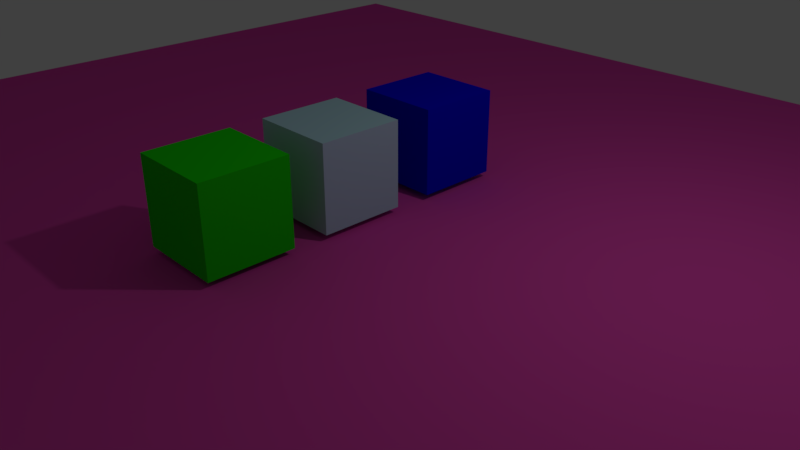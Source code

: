 # Source: blender-arduino-serail.blend  (saved by Blender 2.78.0; exported with 4.5.12 LTS)
import bpy
from mathutils import Matrix  # noqa: F401  (used for matrix-valued properties, if any)

bpy.ops.wm.read_factory_settings(use_empty=True)
scene = bpy.context.scene
scene.name = 'Scene'

# ---- collections
col_collection_1 = bpy.data.collections.new('Collection 1'); scene.collection.children.link(col_collection_1)

# ---- materials (node trees are filled in below, after node groups)
mat_material_003 = bpy.data.materials.new('Material.003')
mat_material_003.alpha_threshold = 0.0
mat_material_003.use_transparent_shadow = False
mat_material_003.diffuse_color = (0.8, 0.06789, 0.4522, 1.0)
mat_material_003.roughness = 0.5
mat_material = bpy.data.materials.new('Material')
mat_material.alpha_threshold = 0.0
mat_material.use_transparent_shadow = False
mat_material.diffuse_color = (0.4581, 0.71, 0.8, 1.0)
mat_material.roughness = 0.5
mat_material.line_color = (0.0, 0.0, 0.0, 1.0)
mat_material_001 = bpy.data.materials.new('Material.001')
mat_material_001.alpha_threshold = 0.0
mat_material_001.use_transparent_shadow = False
mat_material_001.diffuse_color = (0.01484, 0.8, 0.0, 1.0)
mat_material_001.roughness = 0.5
mat_material_001.line_color = (0.0, 0.0, 0.0, 1.0)
mat_material_002 = bpy.data.materials.new('Material.002')
mat_material_002.alpha_threshold = 0.0
mat_material_002.use_transparent_shadow = False
mat_material_002.diffuse_color = (0.001694, 0.0, 0.8, 1.0)
mat_material_002.roughness = 0.5
mat_material_002.line_color = (0.0, 0.0, 0.0, 1.0)

# ---- material node trees

# ---- world
world_world = bpy.data.worlds.new('World'); scene.world = world_world
world_world.color = (0.05088, 0.05088, 0.05088)
world_world.use_sun_shadow = False
world_world.sun_shadow_jitter_overblur = 0.0
world_world.cycles.sampling_method = 'MANUAL'

# ---- cameras
cam_camera = bpy.data.cameras.new('Camera')
cam_camera.clip_end = 100.0
cam_camera.lens = 35.0
cam_camera.sensor_width = 32.0
cam_camera.sensor_height = 18.0
cam_camera.ortho_scale = 7.314
cam_camera.dof.focus_distance = 0.0
cam_camera.dof.aperture_fstop = 128.0

# ---- lights
light_lamp = bpy.data.lights.new('Lamp', 'POINT')
light_lamp.transmission_factor = 0.0
light_lamp.cutoff_distance = 30.0
light_lamp.energy = 100.0
light_lamp.shadow_buffer_clip_start = 1.001
light_lamp.shadow_soft_size = 0.1
light_lamp.shadow_maximum_resolution = 0.006
light_lamp.use_absolute_resolution = True

# ---- meshes
me_plane = bpy.data.meshes.new('Plane')
me_plane.from_pydata([(-1.0, -1.0, 0.0), (1.0, -1.0, 0.0), (-1.0, 1.0, 0.0), (1.0, 1.0, 0.0)], [], [(0, 1, 3, 2)])
me_plane.materials.append(mat_material_003)
me_plane.use_remesh_preserve_volume = False
me_plane.use_remesh_preserve_attributes = False
me_plane.use_mirror_vertex_groups = False
me_plane.update()
me_cube = bpy.data.meshes.new('Cube')
me_cube.from_pydata([(1.0, 1.0, -1.0), (1.0, -1.0, -1.0), (-1.0, -1.0, -1.0), (-1.0, 1.0, -1.0), (1.0, 1.0, 1.0), (1.0, -1.0, 1.0), (-1.0, -1.0, 1.0), (-1.0, 1.0, 1.0)], [], [(0, 1, 2, 3), (4, 7, 6, 5), (0, 4, 5, 1), (1, 5, 6, 2), (2, 6, 7, 3), (4, 0, 3, 7)])
me_cube.materials.append(mat_material)
me_cube.use_remesh_preserve_volume = False
me_cube.use_remesh_preserve_attributes = False
me_cube.use_mirror_vertex_groups = False
me_cube.update()
me_cube_001 = bpy.data.meshes.new('Cube.001')
me_cube_001.from_pydata([(1.0, 1.0, -1.0), (1.0, -1.0, -1.0), (-1.0, -1.0, -1.0), (-1.0, 1.0, -1.0), (1.0, 1.0, 1.0), (1.0, -1.0, 1.0), (-1.0, -1.0, 1.0), (-1.0, 1.0, 1.0)], [], [(0, 1, 2, 3), (4, 7, 6, 5), (0, 4, 5, 1), (1, 5, 6, 2), (2, 6, 7, 3), (4, 0, 3, 7)])
me_cube_001.materials.append(mat_material_001)
me_cube_001.use_remesh_preserve_volume = False
me_cube_001.use_remesh_preserve_attributes = False
me_cube_001.use_mirror_vertex_groups = False
me_cube_001.update()
me_cube_002 = bpy.data.meshes.new('Cube.002')
me_cube_002.from_pydata([(1.0, 1.0, -1.0), (1.0, -1.0, -1.0), (-1.0, -1.0, -1.0), (-1.0, 1.0, -1.0), (1.0, 1.0, 1.0), (1.0, -1.0, 1.0), (-1.0, -1.0, 1.0), (-1.0, 1.0, 1.0)], [], [(0, 1, 2, 3), (4, 7, 6, 5), (0, 4, 5, 1), (1, 5, 6, 2), (2, 6, 7, 3), (4, 0, 3, 7)])
me_cube_002.materials.append(mat_material_002)
me_cube_002.use_remesh_preserve_volume = False
me_cube_002.use_remesh_preserve_attributes = False
me_cube_002.use_mirror_vertex_groups = False
me_cube_002.update()

# ---- objects
ob_plane = bpy.data.objects.new('Plane', me_plane)
ob_cube = bpy.data.objects.new('Cube', me_cube)
ob_lamp = bpy.data.objects.new('Lamp', light_lamp)
ob_camera = bpy.data.objects.new('Camera', cam_camera)
ob_cube_001 = bpy.data.objects.new('Cube.001', me_cube_001)
ob_cube_002 = bpy.data.objects.new('Cube.002', me_cube_002)

# ---- transforms, parenting, visibility, modifiers, constraints
ob_plane.location = (-0.05734, -0.6642, 0.7754)
ob_plane.scale = (8.165, 8.165, 8.165)
ob_plane.lineart.crease_threshold = 0.0
ob_cube.location = (0.0, -0.559, 1.41)
ob_cube.scale = (0.551, 0.551, 0.551)
ob_cube.lock_rotations_4d = False
ob_cube.empty_display_type = 'ARROWS'
ob_cube.lineart.crease_threshold = 0.0
ob_lamp.location = (4.076, 1.005, 5.904)
ob_lamp.rotation_euler = (0.6503, 0.05522, 1.866)
ob_lamp.lock_rotations_4d = False
ob_lamp.empty_display_type = 'ARROWS'
ob_lamp.color = (0.0, 0.0, 0.0, 0.0)
ob_lamp.lineart.crease_threshold = 0.0
ob_camera.location = (7.481, -6.508, 5.344)
ob_camera.rotation_euler = (1.109, 0.0, 0.8149)
ob_camera.lock_rotations_4d = False
ob_camera.empty_display_type = 'ARROWS'
ob_camera.color = (0.0, 0.0, 0.0, 0.0)
ob_camera.display_type = 'WIRE'
ob_camera.lineart.crease_threshold = 0.0
ob_cube_001.location = (0.0, -2.103, 1.41)
ob_cube_001.scale = (0.551, 0.551, 0.551)
ob_cube_001.lock_rotations_4d = False
ob_cube_001.empty_display_type = 'ARROWS'
ob_cube_001.lineart.crease_threshold = 0.0
ob_cube_002.location = (0.0, 1.033, 1.41)
ob_cube_002.scale = (0.551, 0.551, 0.551)
ob_cube_002.lock_rotations_4d = False
ob_cube_002.empty_display_type = 'ARROWS'
ob_cube_002.lineart.crease_threshold = 0.0

# ---- collection membership
col_collection_1.objects.link(ob_plane)
col_collection_1.objects.link(ob_cube)
col_collection_1.objects.link(ob_lamp)
col_collection_1.objects.link(ob_camera)
col_collection_1.objects.link(ob_cube_001)
col_collection_1.objects.link(ob_cube_002)

# ---- scene / render settings (as saved in the file)
scene.camera = ob_camera
scene.frame_start = 1; scene.frame_end = 250; scene.frame_set(1)
scene.render.engine = 'BLENDER_EEVEE_NEXT'
scene.render.resolution_percentage = 50
scene.render.dither_intensity = 0.0
scene.cycles.use_denoising = False
scene.cycles.samples = 128
scene.cycles.sampling_pattern = 'TABULATED_SOBOL'
scene.cycles.light_sampling_threshold = 0.0
scene.cycles.use_adaptive_sampling = False
scene.cycles.use_light_tree = False
scene.cycles.blur_glossy = 0.0
scene.cycles.sample_clamp_indirect = 0.0
scene.view_settings.view_transform = 'Standard'
bpy.context.view_layer.update()
